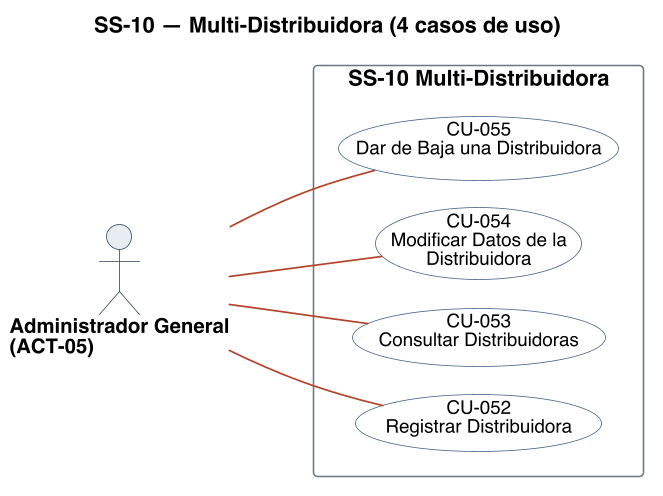

The diagram above was rendered by PlantUML. Its source (embedded in the PNG):
@startuml
title SS-10 — Multi-Distribuidora (4 casos de uso)
left to right direction
skinparam backgroundColor #FFFFFF
skinparam shadowing false
skinparam defaultFontName Helvetica
skinparam defaultFontSize 13
skinparam dpi 150
skinparam ArrowColor #2C4257
skinparam ArrowThickness 1.1
skinparam actor {
  BorderColor #2C4257
  BackgroundColor #E8EDF2
  FontSize 13
  FontStyle bold
}
skinparam usecase {
  BorderColor #2C4257
  BackgroundColor #FFFFFF
  FontSize 12
}
skinparam rectangle {
  BorderColor #6B7683
  FontSize 14
  FontStyle bold
}

skinparam nodesep 18
skinparam ranksep 70
skinparam usecase {
  BorderColor<<pendiente>> #9C4436
  BackgroundColor<<pendiente>> #F6E4E1
  BorderColor<<factorizado>> #6B7683
  BackgroundColor<<factorizado>> #F2F4F6
}

actor "Administrador General\n(ACT-05)" as A05

rectangle "SS-10 Multi-Distribuidora" {
  usecase "CU-052\nRegistrar Distribuidora" as U052 #back:FFFFFF;line:44608B
  usecase "CU-053\nConsultar Distribuidoras" as U053 #back:FFFFFF;line:44608B
  usecase "CU-054\nModificar Datos de la\nDistribuidora" as U054 #back:FFFFFF;line:44608B
  usecase "CU-055\nDar de Baja una Distribuidora" as U055 #back:FFFFFF;line:44608B
}

A05 -[#B4432B]- U052
A05 -[#B4432B]- U053
A05 -[#B4432B]- U054
A05 -[#B4432B]- U055

@enduml